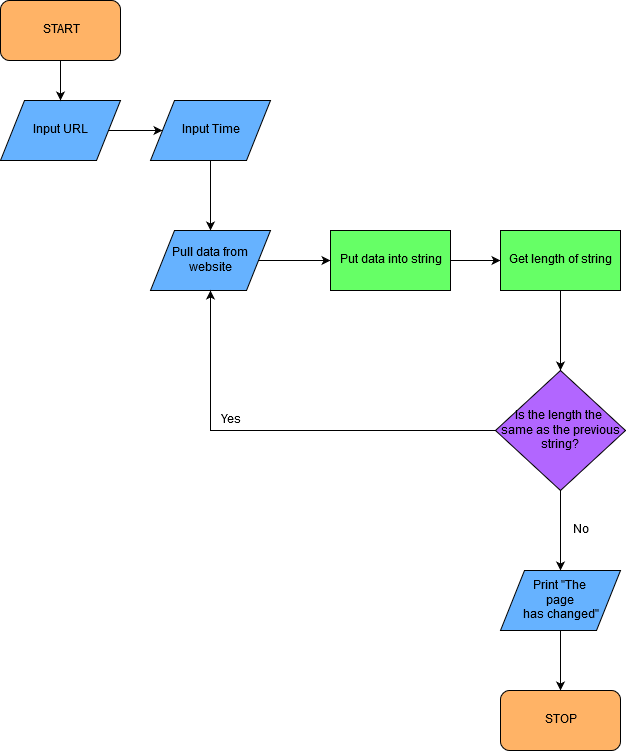

The diagram above was exported from draw.io. Its source (the exported page's mxGraphModel, read from the mxfile embedded in the PNG):
<mxGraphModel dx="1806" dy="917" grid="1" gridSize="10" guides="1" tooltips="1" connect="1" arrows="1" fold="1" page="1" pageScale="1" pageWidth="850" pageHeight="850" background="#ffffff" math="0" shadow="0">
  <root>
    <mxCell id="0" />
    <mxCell id="1" parent="0" />
    <mxCell id="27" style="edgeStyle=orthogonalEdgeStyle;rounded=0;html=1;exitX=1;exitY=0.5;entryX=0;entryY=0.5;jettySize=auto;orthogonalLoop=1;" parent="1" source="4" target="6" edge="1">
      <mxGeometry relative="1" as="geometry" />
    </mxCell>
    <mxCell id="4" value="Input URL" style="shape=parallelogram;perimeter=parallelogramPerimeter;whiteSpace=wrap;html=1;fillColor=#66B2FF;" parent="1" vertex="1">
      <mxGeometry x="20" y="110" width="120" height="60" as="geometry" />
    </mxCell>
    <mxCell id="28" style="edgeStyle=orthogonalEdgeStyle;rounded=0;html=1;exitX=0.5;exitY=1;entryX=0.5;entryY=0;jettySize=auto;orthogonalLoop=1;" parent="1" source="6" target="9" edge="1">
      <mxGeometry relative="1" as="geometry" />
    </mxCell>
    <mxCell id="6" value="Input Time" style="shape=parallelogram;perimeter=parallelogramPerimeter;whiteSpace=wrap;html=1;fillColor=#66B2FF;" parent="1" vertex="1">
      <mxGeometry x="170" y="110" width="120" height="60" as="geometry" />
    </mxCell>
    <mxCell id="17" style="edgeStyle=orthogonalEdgeStyle;rounded=0;html=1;exitX=1;exitY=0.5;entryX=0;entryY=0.5;jettySize=auto;orthogonalLoop=1;" parent="1" source="9" target="10" edge="1">
      <mxGeometry relative="1" as="geometry" />
    </mxCell>
    <mxCell id="9" value="Pull data from website" style="shape=parallelogram;perimeter=parallelogramPerimeter;whiteSpace=wrap;html=1;fillColor=#66B2FF;" parent="1" vertex="1">
      <mxGeometry x="170" y="240" width="120" height="60" as="geometry" />
    </mxCell>
    <mxCell id="22" style="edgeStyle=orthogonalEdgeStyle;rounded=0;html=1;entryX=0;entryY=0.5;jettySize=auto;orthogonalLoop=1;" parent="1" source="10" target="12" edge="1">
      <mxGeometry relative="1" as="geometry" />
    </mxCell>
    <mxCell id="10" value="Put data into string" style="rounded=0;whiteSpace=wrap;html=1;fillColor=#66FF66;" parent="1" vertex="1">
      <mxGeometry x="350" y="240" width="120" height="60" as="geometry" />
    </mxCell>
    <mxCell id="23" style="edgeStyle=orthogonalEdgeStyle;rounded=0;html=1;exitX=0.5;exitY=1;entryX=0.5;entryY=0;jettySize=auto;orthogonalLoop=1;" parent="1" source="12" target="14" edge="1">
      <mxGeometry relative="1" as="geometry" />
    </mxCell>
    <mxCell id="12" value="Get length of string" style="rounded=0;whiteSpace=wrap;html=1;fillColor=#66FF66;" parent="1" vertex="1">
      <mxGeometry x="520" y="240" width="120" height="60" as="geometry" />
    </mxCell>
    <mxCell id="25" style="edgeStyle=orthogonalEdgeStyle;rounded=0;html=1;exitX=0;exitY=0.5;jettySize=auto;orthogonalLoop=1;entryX=0.5;entryY=1;" parent="1" source="14" target="9" edge="1">
      <mxGeometry relative="1" as="geometry">
        <mxPoint x="378" y="440" as="targetPoint" />
        <Array as="points">
          <mxPoint x="230" y="440" />
        </Array>
      </mxGeometry>
    </mxCell>
    <mxCell id="31" style="edgeStyle=orthogonalEdgeStyle;rounded=0;html=1;exitX=0.5;exitY=1;entryX=0.5;entryY=0;jettySize=auto;orthogonalLoop=1;" parent="1" source="14" target="30" edge="1">
      <mxGeometry relative="1" as="geometry" />
    </mxCell>
    <mxCell id="14" value="Is the length the&amp;nbsp;&lt;div&gt;same as the previous string?&lt;/div&gt;" style="rhombus;whiteSpace=wrap;html=1;fillColor=#B266FF;" parent="1" vertex="1">
      <mxGeometry x="515" y="380" width="130" height="120" as="geometry" />
    </mxCell>
    <mxCell id="29" value="No" style="text;html=1;strokeColor=none;fillColor=none;align=center;verticalAlign=middle;whiteSpace=wrap;rounded=0;" parent="1" vertex="1">
      <mxGeometry x="580" y="530" width="40" height="20" as="geometry" />
    </mxCell>
    <mxCell id="40" style="edgeStyle=orthogonalEdgeStyle;rounded=0;html=1;exitX=0.5;exitY=1;jettySize=auto;orthogonalLoop=1;" parent="1" source="30" target="39" edge="1">
      <mxGeometry relative="1" as="geometry" />
    </mxCell>
    <mxCell id="30" value="Print &quot;The&amp;nbsp;&lt;div&gt;page&amp;nbsp;&lt;div&gt;has changed&quot;&lt;/div&gt;&lt;/div&gt;" style="shape=parallelogram;perimeter=parallelogramPerimeter;whiteSpace=wrap;html=1;fillColor=#66B2FF;" parent="1" vertex="1">
      <mxGeometry x="520" y="580" width="120" height="60" as="geometry" />
    </mxCell>
    <mxCell id="34" value="Yes" style="text;html=1;strokeColor=none;fillColor=none;align=center;verticalAlign=middle;whiteSpace=wrap;rounded=0;" parent="1" vertex="1">
      <mxGeometry x="230" y="420" width="40" height="20" as="geometry" />
    </mxCell>
    <mxCell id="38" style="edgeStyle=orthogonalEdgeStyle;rounded=0;html=1;jettySize=auto;orthogonalLoop=1;" parent="1" source="35" target="4" edge="1">
      <mxGeometry relative="1" as="geometry" />
    </mxCell>
    <mxCell id="35" value="START" style="rounded=1;whiteSpace=wrap;html=1;fillColor=#FFB366;" parent="1" vertex="1">
      <mxGeometry x="20" y="10" width="120" height="60" as="geometry" />
    </mxCell>
    <mxCell id="39" value="STOP" style="rounded=1;whiteSpace=wrap;html=1;fillColor=#FFB366;" parent="1" vertex="1">
      <mxGeometry x="520" y="700" width="120" height="60" as="geometry" />
    </mxCell>
  </root>
</mxGraphModel>